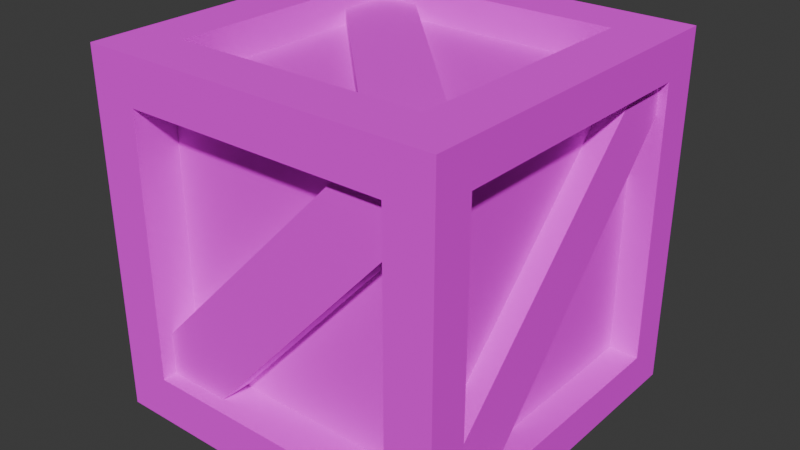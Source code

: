 # Source: Caixa.blend  (saved by Blender 4.4.32; exported with 4.5.12 LTS)
import bpy
from mathutils import Matrix  # noqa: F401  (used for matrix-valued properties, if any)

bpy.ops.wm.read_factory_settings(use_empty=True)
scene = bpy.context.scene
scene.name = 'Scene'

# ---- collections
col_collection = bpy.data.collections.new('Collection'); scene.collection.children.link(col_collection)

# ---- images (referenced by path relative to the original .blend; pixels are not part of the script)
import os
ASSET_DIR = os.environ.get("B2B_ASSET_DIR", "")  # directory of the original .blend (textures are referenced by path, not embedded)
HERE = os.path.dirname(os.path.abspath(__file__))  # packed textures are extracted next to this script under _unpacked/

def load_image(name, relpath, width, height, colorspace="sRGB"):
    """Load a texture the original file referenced (path relative to the .blend, or extracted next to this script)."""
    p = next((c for c in (os.path.join(HERE, relpath), os.path.join(ASSET_DIR, relpath)) if relpath and os.path.exists(c)), "")
    if p:
        img = bpy.data.images.load(p, check_existing=True)
        img.name = name
    else:  # same state as the original file: an image datablock whose file is absent (Cycles renders it pink)
        img = bpy.data.images.new(name, width, height)
        img.source = "FILE"
        img.filepath = "//" + (relpath or name)
    img.colorspace_settings.name = colorspace
    return img
img_boxtxt = load_image('BoxTxt', 'BoxTxt.png', 1024, 1024, 'sRGB')

# ---- materials (node trees are filled in below, after node groups)
mat_boxmaterial = bpy.data.materials.new('BoxMaterial')
mat_boxmaterial.alpha_threshold = 0.0
mat_boxmaterial.roughness = 0.5
mat_boxmaterial.line_color = (0.0, 0.0, 0.0, 1.0)

# ---- material node trees
mat_boxmaterial.use_nodes = True; mat_boxmaterial.node_tree.nodes.clear()
_N = mat_boxmaterial.node_tree.nodes; _L = mat_boxmaterial.node_tree.links
n0 = _N.new('ShaderNodeOutputMaterial'); n0.name = 'Material Output'; n0.location = (300, 300)
n1 = _N.new('ShaderNodeBsdfPrincipled'); n1.name = 'Principled BSDF'; n1.location = (10, 300)
n1.inputs[2].default_value = 1.0
n1.inputs[3].default_value = 1.45
n2 = _N.new('ShaderNodeTexImage'); n2.name = 'Image Texture'; n2.location = (-325, 193)
n2.image = img_boxtxt
_L.new(n1.outputs[0], n0.inputs[0])
_L.new(n2.outputs[0], n1.inputs[0])
n0.is_active_output = True

# ---- world
world_world = bpy.data.worlds.new('World'); scene.world = world_world
world_world.use_nodes = True; world_world.node_tree.nodes.clear()
_N = world_world.node_tree.nodes; _L = world_world.node_tree.links
n0 = _N.new('ShaderNodeOutputWorld'); n0.name = 'World Output'; n0.location = (300, 300)
n1 = _N.new('ShaderNodeBackground'); n1.name = 'Background'; n1.location = (10, 300)
n1.inputs[0].default_value = (0.05088, 0.05088, 0.05088, 1.0)
_L.new(n1.outputs[0], n0.inputs[0])
n0.is_active_output = True
world_world.color = (0.05088, 0.05088, 0.05088)
world_world.sun_shadow_jitter_overblur = 0.0

# ---- meshes
me_cube_012 = bpy.data.meshes.new('Cube.012')
me_cube_012.from_pydata([(-1.85, -1.853, -1.457), (-1.85, -1.853, 2.253), (-1.85, 1.857, -1.457), (-1.85, 1.857, 2.253), (1.861, -1.853, -1.457), (1.861, -1.853, 2.253), (1.861, 1.857, -1.457), (1.861, 1.857, 2.253), (-1.372, -1.853, -0.9793), (-1.372, -1.853, 1.775), (1.383, -1.853, 1.775), (1.383, -1.853, -0.9793), (1.861, 1.444, 1.84), (1.861, 1.444, -1.044), (1.861, -1.44, -1.044), (1.861, -1.44, 1.84), (-1.85, 1.421, -1.021), (-1.85, -1.416, -1.021), (-1.85, -1.416, 1.816), (-1.85, 1.421, 1.816), (-1.367, 1.857, 1.771), (-1.367, 1.857, -0.9752), (1.378, 1.857, -0.9752), (1.378, 1.857, 1.771), (-1.309, -1.313, 2.253), (-1.309, 1.317, 2.253), (1.32, 1.317, 2.253), (1.32, -1.313, 2.253), (-1.463, 1.471, -1.457), (-1.463, -1.467, -1.457), (1.474, 1.471, -1.457), (1.474, -1.467, -1.457), (-1.367, 1.548, 1.771), (-1.367, 1.548, -0.9752), (1.378, 1.548, -0.9752), (1.378, 1.548, 1.771), (1.555, 1.444, 1.84), (1.555, 1.444, -1.044), (1.555, -1.44, -1.044), (1.555, -1.44, 1.84), (-1.372, -1.406, -0.9793), (-1.372, -1.406, 1.775), (1.383, -1.406, 1.775), (1.383, -1.406, -0.9793), (-1.309, -1.313, 1.909), (-1.309, 1.317, 1.909), (1.32, 1.317, 1.909), (1.32, -1.313, 1.909), (-1.463, 1.471, -1.166), (-1.463, -1.467, -1.166), (1.474, 1.471, -1.166), (1.474, -1.467, -1.166), (-1.613, 1.421, -1.021), (-1.613, -1.416, -1.021), (-1.613, -1.416, 1.816), (-1.613, 1.421, 1.816), (0.8564, -1.406, 1.775), (-1.372, -1.406, -0.534), (1.383, -1.406, 1.315), (-0.6994, -1.406, -0.9793), (1.383, -1.704, 1.775), (0.8564, -1.704, 1.775), (-1.372, -1.704, -0.9793), (-1.372, -1.704, -0.534), (1.383, -1.704, 1.315), (-0.6994, -1.704, -0.9793), (1.555, -1.44, -0.5933), (1.555, 0.9639, 1.84), (1.555, -0.8907, -1.044), (1.555, 1.444, 1.511), (1.776, -1.44, -0.5933), (1.776, -1.44, -1.044), (1.776, 1.444, 1.84), (1.776, 0.9639, 1.84), (1.776, -0.8907, -1.044), (1.776, 1.444, 1.511), (0.726, -1.313, 1.909), (-1.309, 0.7421, 1.909), (-0.8902, 1.317, 1.909), (1.32, -0.9512, 1.909), (1.32, -0.9981, 2.253), (-1.309, 0.7421, 2.065), (-1.309, 1.317, 2.065), (1.32, -0.9512, 2.065), (1.32, -1.313, 2.065), (0.726, -1.313, 2.065), (-0.8902, 1.317, 2.065), (1.378, 1.548, -0.5385), (-0.9879, 1.548, 1.771), (-1.367, 1.548, 1.386), (0.9445, 1.548, -0.9752), (1.378, 1.778, -0.5385), (1.378, 1.778, -0.9752), (-1.367, 1.778, 1.771), (-0.9879, 1.778, 1.771), (-1.367, 1.778, 1.386), (0.9445, 1.778, -0.9752), (-1.613, 1.421, -0.5765), (-1.85, -0.8182, 1.816), (-1.613, -0.7911, 1.816), (-1.613, 0.8379, -1.021), (-1.613, -1.416, 1.494), (-1.769, -1.416, 1.494), (-1.769, -1.416, 1.816), (-1.769, 1.421, -0.5765), (-1.769, 1.421, -1.021), (-1.769, -0.7911, 1.816), (-1.769, 0.8379, -1.021)], [], [(1, 3, 19, 98, 18), (3, 7, 23, 20), (5, 4, 14, 15), (5, 1, 9, 10), (0, 2, 28, 29), (3, 1, 24, 25), (8, 11, 43, 59, 40), (4, 5, 10, 11), (1, 0, 8, 9), (0, 4, 11, 8), (15, 14, 38, 66, 39), (4, 6, 13, 14), (7, 5, 15, 12), (6, 7, 12, 13), (16, 17, 53, 100, 52), (2, 0, 17, 16), (3, 2, 16, 19), (0, 1, 18, 17), (20, 23, 35, 88, 32), (2, 3, 20, 21), (7, 6, 22, 23), (6, 2, 21, 22), (24, 27, 47, 76, 44), (1, 5, 27, 24), (7, 3, 25, 26), (5, 7, 26, 80, 27), (31, 29, 49, 51), (6, 4, 31, 30), (4, 0, 29, 31), (2, 6, 30, 28), (33, 89, 90), (21, 20, 32, 89, 33), (23, 22, 34, 87, 35), (22, 21, 33, 90, 34), (37, 69, 68), (14, 13, 37, 68, 38), (12, 15, 39, 67, 36), (13, 12, 36, 69, 37), (43, 58, 59), (9, 8, 40, 57, 41), (10, 9, 41, 56, 42), (11, 10, 42, 58, 43), (46, 78, 79), (26, 25, 45, 78, 46), (27, 80, 79, 47), (25, 24, 44, 77, 45), (48, 50, 51, 49), (28, 30, 50, 48), (30, 31, 51, 50), (29, 28, 48, 49), (53, 101, 100), (19, 16, 52, 97, 55), (17, 18, 54, 101, 53), (18, 98, 99, 54), (65, 64, 60, 61, 63, 62), (57, 56, 41), (40, 59, 65, 62), (56, 57, 63, 61), (42, 56, 61, 60), (59, 58, 64, 65), (58, 42, 60, 64), (57, 40, 62, 63), (66, 67, 39), (69, 36, 72, 75), (74, 75, 72, 73, 70, 71), (67, 66, 70, 73), (66, 38, 71, 70), (68, 69, 75, 74), (38, 68, 74, 71), (36, 67, 73, 72), (76, 77, 44), (79, 80, 26, 46), (77, 76, 85, 81), (83, 86, 82, 81, 85, 84), (76, 47, 84, 85), (79, 78, 86, 83), (78, 45, 82, 86), (47, 79, 83, 84), (45, 77, 81, 82), (96, 95, 93, 94, 91, 92), (87, 88, 35), (34, 90, 96, 92), (88, 87, 91, 94), (87, 34, 92, 91), (90, 89, 95, 96), (89, 32, 93, 95), (32, 88, 94, 93), (97, 99, 55), (99, 98, 19, 55), (100, 101, 102, 107), (107, 102, 103, 106, 104, 105), (101, 54, 103, 102), (52, 100, 107, 105), (99, 97, 104, 106), (54, 99, 106, 103), (97, 52, 105, 104)])
_uv = me_cube_012.uv_layers.new(name='UVMap')
_uv.uv.foreach_set('vector', [1.096e-08, 0.2506, 2.988e-08, 2.256e-15, 0.02949, 0.02949, 0.02949, 0.1807, 0.02949, 0.2212, 6.972e-09, 0.5013, 2.59e-08, 0.2506, 0.03257, 0.2832, 0.03257, 0.4687, 0.5013, -6.972e-09, 0.7519, 1.195e-08, 0.724, 0.02791, 0.5292, 0.02791, 0.2506, 0.2506, 0.2506, 3.984e-09, 0.2829, 0.03229, 0.2829, 0.2184, 0.2506, 0.2506, 0.5013, 0.2506, 0.4752, 0.2767, 0.2767, 0.2767, 0.2506, 0.7519, 2.989e-09, 0.7519, 0.0365, 0.7154, 0.2141, 0.7154, 0.4491, 0.6873, 0.4491, 0.5013, 0.4793, 0.5013, 0.4793, 0.6419, 0.4793, 0.6873, 0.5013, 0.2506, 0.2506, 0.2506, 0.2829, 0.2184, 0.469, 0.2184, 0.2506, 3.984e-09, 0.5013, 2.291e-08, 0.469, 0.03229, 0.2829, 0.03229, 0.5013, 2.291e-08, 0.5013, 0.2506, 0.469, 0.2184, 0.469, 0.03229, 0.1341, 0.7519, 0.1341, 0.9468, 0.1135, 0.9468, 0.1135, 0.9163, 0.1135, 0.7519, 0.7519, 1.195e-08, 0.7519, 0.2506, 0.724, 0.2227, 0.724, 0.02791, 0.5013, 0.2506, 0.5013, -6.972e-09, 0.5292, 0.02791, 0.5292, 0.2227, 0.7519, 0.2506, 0.5013, 0.2506, 0.5292, 0.2227, 0.724, 0.2227, 0.2335, 0.9436, 0.2335, 0.7519, 0.2495, 0.7519, 0.2495, 0.9042, 0.2495, 0.9436, 0.2506, 1.892e-08, 0.2506, 0.2506, 0.2212, 0.2212, 0.2212, 0.02949, 2.988e-08, 2.256e-15, 0.2506, 1.892e-08, 0.2212, 0.02949, 0.02949, 0.02949, 0.2506, 0.2506, 1.096e-08, 0.2506, 0.02949, 0.2212, 0.2212, 0.2212, 0.9524, 4.677e-09, 0.9524, 0.1855, 0.9315, 0.1855, 0.9315, 0.02564, 0.9315, 3.098e-09, 0.2506, 0.5013, 6.972e-09, 0.5013, 0.03257, 0.4687, 0.2181, 0.4687, 2.59e-08, 0.2506, 0.2506, 0.2506, 0.2181, 0.2832, 0.03257, 0.2832, 0.2506, 0.2506, 0.2506, 0.5013, 0.2181, 0.4687, 0.2181, 0.2832, -1.042e-08, 0.9296, 2.989e-09, 0.7519, 0.0232, 0.7519, 0.0232, 0.7921, 0.0232, 0.9296, 2.989e-09, 0.7519, 2.191e-08, 0.5013, 0.0365, 0.5378, 0.0365, 0.7154, 0.2506, 0.5013, 0.2506, 0.7519, 0.2141, 0.7154, 0.2141, 0.5378, 2.191e-08, 0.5013, 0.2506, 0.5013, 0.2141, 0.5378, 0.05775, 0.5378, 0.0365, 0.5378, 0.1745, 0.7519, 0.1745, 0.9504, 0.1548, 0.9504, 0.1548, 0.7519, 0.5013, 0.5013, 0.2506, 0.5013, 0.2767, 0.4752, 0.4752, 0.4752, 0.2506, 0.5013, 0.2506, 0.2506, 0.2767, 0.2767, 0.2767, 0.4752, 0.5013, 0.2506, 0.5013, 0.5013, 0.4752, 0.4752, 0.4752, 0.2767, 0.6573, 0.8083, 0.6573, 0.6488, 0.8135, 0.8083, 0.9635, 0.4362, 0.9635, 0.2506, 0.9845, 0.2506, 0.9845, 0.2766, 0.9845, 0.4362, 0.9845, 0.4362, 0.9845, 0.6217, 0.9635, 0.6217, 0.9635, 0.5922, 0.9635, 0.4362, 0.9733, -1.215e-09, 0.9733, 0.1855, 0.9524, 0.1855, 0.9524, 0.02931, 0.9524, -2.793e-09, 0.5013, 0.3781, 0.6177, 0.2506, 0.6177, 0.4845, 0.5, 0.5013, 0.5, 0.6961, 0.4793, 0.6961, 0.4793, 0.5384, 0.4793, 0.5013, 0.09282, 0.9468, 0.09282, 0.7519, 0.1135, 0.7519, 0.1135, 0.9143, 0.1135, 0.9468, 0.1341, 0.9468, 0.1341, 0.7519, 0.1548, 0.7519, 0.1548, 0.7741, 0.1548, 0.9468, 0.77, 0.3654, 0.8742, 0.2506, 0.8742, 0.4599, 0.8735, 0.4601, 0.8735, 0.6461, 0.8433, 0.6461, 0.8433, 0.616, 0.8433, 0.4601, 0.8131, 0.6461, 0.8131, 0.4601, 0.8433, 0.4601, 0.8433, 0.6106, 0.8433, 0.6461, 0.9013, 0.1861, 0.9013, 0.0, 0.9315, 0.0, 0.9315, 0.03107, 0.9315, 0.1861, 0.9013, 0.1532, 0.7519, 0.1532, 0.9013, 0.0, 0.0232, 0.9296, 0.0232, 0.7519, 0.04641, 0.7519, 0.04641, 0.7802, 0.04641, 0.9296, 0.04641, 0.9296, 0.04641, 0.9083, 0.06961, 0.9052, 0.06961, 0.9296, 0.06961, 0.9296, 0.06961, 0.7519, 0.09282, 0.7519, 0.09282, 0.8907, 0.09282, 0.9296, 0.4491, 0.5013, 0.4491, 0.6997, 0.2506, 0.6997, 0.2506, 0.5013, 0.1942, 0.7519, 0.1942, 0.9504, 0.1745, 0.9504, 0.1745, 0.7519, 0.2138, 0.7519, 0.2138, 0.9504, 0.1942, 0.9504, 0.1942, 0.7519, 0.2335, 0.7519, 0.2335, 0.9504, 0.2138, 0.9504, 0.2138, 0.7519, 0.6177, 0.4206, 0.6177, 0.2506, 0.77, 0.4206, 0.6733, 0.8083, 0.6733, 1.0, 0.6573, 1.0, 0.6573, 0.97, 0.6573, 0.8083, 0.6733, 1.0, 0.6733, 0.8083, 0.6893, 0.8083, 0.6893, 0.8301, 0.6893, 1.0, 0.9999, 0.6488, 0.9999, 0.6892, 0.9839, 0.6911, 0.9839, 0.6488, 0.8135, 0.8804, 0.8199, 0.6712, 0.8415, 0.6488, 0.8671, 0.6735, 0.8671, 0.8903, 0.8462, 0.9119, 0.4012, 0.8557, 0.2506, 0.6997, 0.4012, 0.6997, 0.6379, 0.4206, 0.6379, 0.466, 0.6177, 0.466, 0.6177, 0.4206, 0.9839, 0.6488, 0.9839, 0.8048, 0.9637, 0.8048, 0.9637, 0.6488, 0.6581, 0.4206, 0.6581, 0.4561, 0.6379, 0.4561, 0.6379, 0.4206, 0.9733, 0.1861, 0.9733, 0.03107, 0.9935, 0.03107, 0.9935, 0.1861, 0.9733, 0.03107, 0.9733, 0.0, 0.9935, 0.0, 0.9935, 0.03107, 0.9839, 0.8048, 0.9839, 0.8349, 0.9637, 0.8349, 0.9637, 0.8048, 0.6637, 0.6488, 0.5013, 0.4845, 0.6637, 0.4845, 0.9845, 0.2729, 0.9845, 0.2506, 0.9994, 0.2506, 0.9994, 0.2729, 0.8742, 0.5001, 0.8833, 0.2664, 0.8989, 0.2506, 0.922, 0.2734, 0.922, 0.5045, 0.9006, 0.5262, 0.9994, 0.4455, 0.9994, 0.6098, 0.9845, 0.6098, 0.9845, 0.4455, 0.9994, 0.6098, 0.9994, 0.6403, 0.9845, 0.6403, 0.9845, 0.6098, 0.9845, 0.4455, 0.9845, 0.2729, 0.9994, 0.2729, 0.9994, 0.4455, 0.673, 0.4206, 0.673, 0.4576, 0.6581, 0.4576, 0.6581, 0.4206, 0.673, 0.453, 0.673, 0.4206, 0.6879, 0.4206, 0.6879, 0.453, 0.4988, 0.6997, 0.4988, 0.8951, 0.4012, 0.7965, 0.06961, 0.9052, 0.04641, 0.9083, 0.04641, 0.7519, 0.06961, 0.7519, 0.752, 0.8472, 0.752, 0.986, 0.7415, 0.986, 0.7415, 0.8472, 0.9637, 0.6663, 0.9637, 0.8803, 0.9434, 0.9, 0.9163, 0.8722, 0.9179, 0.6769, 0.9467, 0.6488, 0.7245, 0.4206, 0.7245, 0.4607, 0.714, 0.4607, 0.714, 0.4206, 0.7625, 0.8328, 0.7625, 0.986, 0.752, 0.986, 0.752, 0.8328, 0.6484, 0.4561, 0.6484, 0.4844, 0.6379, 0.4844, 0.6379, 0.4561, 0.7625, 0.8083, 0.7625, 0.8328, 0.752, 0.8328, 0.752, 0.8083, 0.752, 0.8083, 0.752, 0.8472, 0.7415, 0.8472, 0.7415, 0.8083, 0.922, 0.4925, 0.922, 0.2692, 0.9401, 0.2506, 0.9585, 0.2686, 0.9635, 0.4919, 0.9429, 0.513, 0.6573, 0.6488, 0.5013, 0.8087, 0.5013, 0.6488, 0.6879, 0.4499, 0.6879, 0.4206, 0.7034, 0.4206, 0.7034, 0.4499, 0.6893, 0.9682, 0.6893, 0.8083, 0.7048, 0.8083, 0.7048, 0.9682, 0.6885, 0.453, 0.6885, 0.4825, 0.673, 0.4825, 0.673, 0.453, 0.7048, 0.9938, 0.7048, 0.8343, 0.7204, 0.8343, 0.7204, 0.9938, 0.7048, 0.8343, 0.7048, 0.8083, 0.7204, 0.8083, 0.7204, 0.8343, 0.6893, 0.9938, 0.6893, 0.9682, 0.7048, 0.9682, 0.7048, 0.9938, 0.8131, 0.6461, 0.6637, 0.4845, 0.8131, 0.4845, 0.9839, 0.6911, 0.9999, 0.6892, 0.9999, 0.8405, 0.9839, 0.8405, 0.7204, 1.0, 0.7204, 0.8301, 0.7309, 0.8301, 0.7309, 1.0, 0.8671, 0.8929, 0.8706, 0.6648, 0.8853, 0.6488, 0.9163, 0.6775, 0.9163, 0.8976, 0.896, 0.9197, 0.7204, 0.8301, 0.7204, 0.8083, 0.7309, 0.8083, 0.7309, 0.8301, 0.7245, 0.4599, 0.7245, 0.4206, 0.735, 0.4206, 0.735, 0.4599, 0.7415, 0.8083, 0.7415, 0.97, 0.7309, 0.97, 0.7309, 0.8083, 0.714, 0.4206, 0.714, 0.4628, 0.7034, 0.4628, 0.7034, 0.4206, 0.7415, 0.97, 0.7415, 1.0, 0.7309, 1.0, 0.7309, 0.97])
me_cube_012.materials.append(mat_boxmaterial)
me_cube_012.update()

# ---- objects
ob_cube = bpy.data.objects.new('Cube', me_cube_012)

# ---- transforms, parenting, visibility, modifiers, constraints
ob_cube.location = (0.0, 0.0, 1.243)
ob_cube.scale = (1.156, 1.156, 1.156)

# ---- collection membership
col_collection.objects.link(ob_cube)

# ---- scene / render settings (as saved in the file)
scene.frame_start = 1; scene.frame_end = 250; scene.frame_set(-9)
scene.render.engine = 'BLENDER_EEVEE_NEXT'
bpy.context.view_layer.update()

# ---- added for rendering (the .blend has no active camera and no usable light): camera, sun
cam_auto = bpy.data.cameras.new('AutoCamera')
cam_auto.lens = 50.0
cam_auto.sensor_width = 36.0
cam_auto.clip_end = 1000.0
ob_auto_camera = bpy.data.objects.new('AutoCamera', cam_auto)
scene.collection.objects.link(ob_auto_camera)
ob_auto_camera.location = (6.87675, -8.24201, 7.19935)
ob_auto_camera.rotation_euler = (1.09748, -7.21219e-08, 0.694738)
scene.camera = ob_auto_camera
light_auto_sun = bpy.data.lights.new('AutoSun', 'SUN')
light_auto_sun.energy = 3.0
light_auto_sun.angle = 0.0523599
ob_auto_sun = bpy.data.objects.new('AutoSun', light_auto_sun)
scene.collection.objects.link(ob_auto_sun)
ob_auto_sun.rotation_euler = (0.872665, 0.174533, 0.523599)
bpy.context.view_layer.update()
